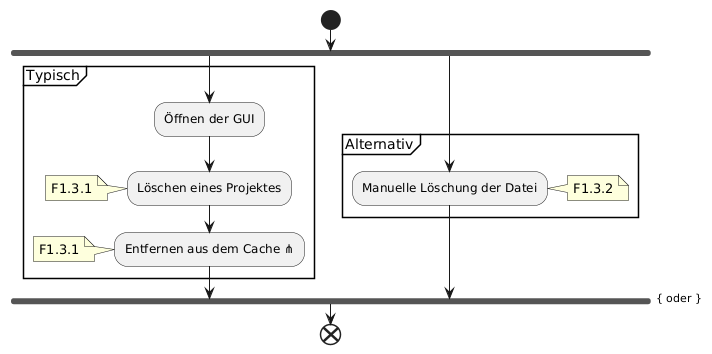

The diagram above was rendered by PlantUML. Its source (embedded in the PNG):
@startuml
start
fork
partition Typisch {
    :Öffnen der GUI;
    :Löschen eines Projektes;
    note: F1.3.1
    :Entfernen aus dem Cache ⋔;
    note: F1.3.1
}
fork again
partition Alternativ {
    :Manuelle Löschung der Datei;
    note right: F1.3.2
}
end fork { oder }
end

@enduml